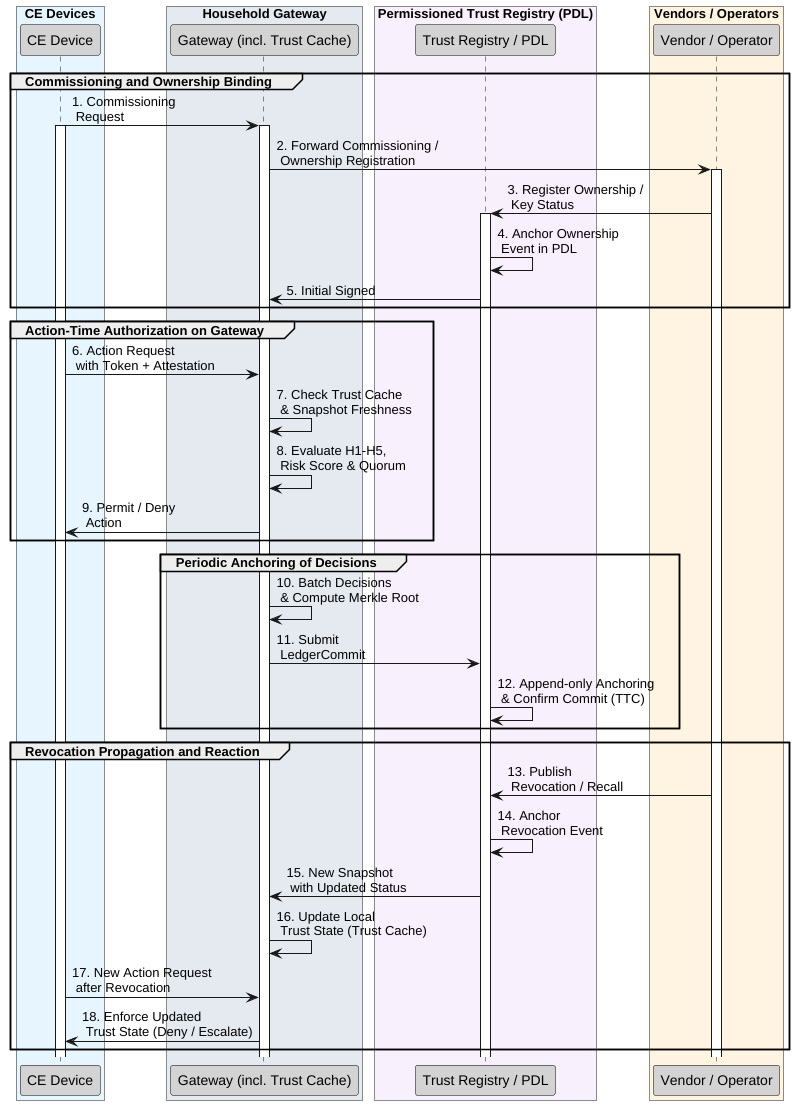

The diagram above was rendered by PlantUML. Its source (embedded in the PNG):
@startuml

' Set default settings
skinparam BoxBackgroundColor white
skinparam Shadowing false

' Define participant colors and set border color to black
skinparam participant {
    BackgroundColor #D3D3D3
    BorderColor black
}

' CE Devices box
box "CE Devices" #e7f5ff
    skinparam BoxBorderColor none
    participant "CE Device" as CEDevice
end box

' Household Gateway box
box "Household Gateway" #e5e9f0
    skinparam BoxBorderColor none
    participant "Gateway (incl. Trust Cache)" as Gateway
end box

' Permissioned Trust Registry box
box "Permissioned Trust Registry (PDL)" #f8f0fc
    skinparam BoxBorderColor none
    participant "Trust Registry / PDL" as TrustRegistry
end box

' Vendors / Operators box
box "Vendors / Operators" #FFF4E1
    skinparam BoxBorderColor none
    participant "Vendor / Operator" as Vendor
end box

' Commissioning and Ownership Binding
group Commissioning and Ownership Binding
    CEDevice -> Gateway : 1. Commissioning \n Request
    activate CEDevice
    activate Gateway

    Gateway -> Vendor : 2. Forward Commissioning / \n Ownership Registration
    activate Vendor

    Vendor -> TrustRegistry : 3. Register Ownership / \n Key Status
    activate TrustRegistry

    TrustRegistry -> TrustRegistry : 4. Anchor Ownership \n Event in PDL
    TrustRegistry -> Gateway : 5. Initial Signed 
end

' Action-Time Authorization on Gateway
group Action-Time Authorization on Gateway
    CEDevice -> Gateway : 6. Action Request \n with Token + Attestation
    Gateway -> Gateway : 7. Check Trust Cache \n & Snapshot Freshness

    Gateway -> Gateway : 8. Evaluate H1-H5, \n Risk Score & Quorum
    Gateway -> CEDevice : 9. Permit / Deny \n Action
end

' Periodic Anchoring of Decisions
group Periodic Anchoring of Decisions
    Gateway -> Gateway : 10. Batch Decisions \n & Compute Merkle Root
    Gateway -> TrustRegistry : 11. Submit \n LedgerCommit

    TrustRegistry -> TrustRegistry : 12. Append-only Anchoring \n & Confirm Commit (TTC)
end

' Revocation Propagation and Reaction
group Revocation Propagation and Reaction
    Vendor -> TrustRegistry : 13. Publish \n Revocation / Recall
    TrustRegistry -> TrustRegistry : 14. Anchor \n Revocation Event

    TrustRegistry -> Gateway : 15. New Snapshot \n with Updated Status
    Gateway -> Gateway : 16. Update Local \n Trust State (Trust Cache)

    CEDevice -> Gateway : 17. New Action Request \n after Revocation
    Gateway -> CEDevice : 18. Enforce Updated \n Trust State (Deny / Escalate)
end

@enduml